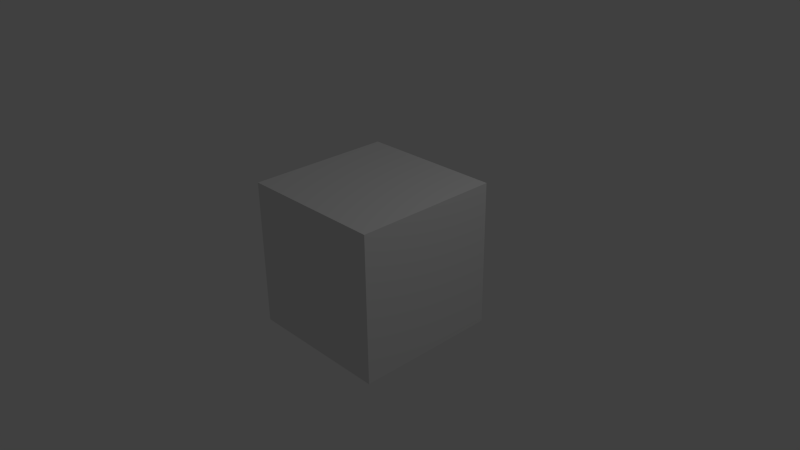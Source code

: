 # Source: montage.blend  (saved by Blender 2.72.0; exported with 4.5.12 LTS)
import bpy
from mathutils import Matrix  # noqa: F401  (used for matrix-valued properties, if any)

bpy.ops.wm.read_factory_settings(use_empty=True)
scene = bpy.context.scene
scene.name = 'Scene'

# ---- collections
col_collection_1 = bpy.data.collections.new('Collection 1'); scene.collection.children.link(col_collection_1)

# ---- materials (node trees are filled in below, after node groups)
mat_material = bpy.data.materials.new('Material')
mat_material.alpha_threshold = 0.0
mat_material.use_transparent_shadow = False
mat_material.roughness = 0.5
mat_material.line_color = (0.0, 0.0, 0.0, 1.0)

# ---- material node trees

# ---- world
world_world = bpy.data.worlds.new('World'); scene.world = world_world
world_world.color = (0.05088, 0.05088, 0.05088)
world_world.use_sun_shadow = False
world_world.sun_shadow_jitter_overblur = 0.0
world_world.cycles.sampling_method = 'MANUAL'
world_world.cycles.sample_map_resolution = 256

# ---- cameras
cam_camera = bpy.data.cameras.new('Camera')
cam_camera.clip_end = 100.0
cam_camera.lens = 35.0
cam_camera.sensor_width = 32.0
cam_camera.sensor_height = 18.0
cam_camera.ortho_scale = 7.314
cam_camera.dof.focus_distance = 0.0
cam_camera.dof.aperture_fstop = 128.0

# ---- lights
light_lamp = bpy.data.lights.new('Lamp', 'POINT')
light_lamp.transmission_factor = 0.0
light_lamp.cutoff_distance = 30.0
light_lamp.energy = 100.0
light_lamp.shadow_buffer_clip_start = 1.001
light_lamp.shadow_soft_size = 0.1
light_lamp.shadow_maximum_resolution = 0.006
light_lamp.use_absolute_resolution = True
light_lamp.cycles.use_multiple_importance_sampling = False

# ---- meshes
me_cube = bpy.data.meshes.new('Cube')
me_cube.from_pydata([(1.0, 1.0, -1.0), (1.0, -1.0, -1.0), (-1.0, -1.0, -1.0), (-1.0, 1.0, -1.0), (1.0, 1.0, 1.0), (1.0, -1.0, 1.0), (-1.0, -1.0, 1.0), (-1.0, 1.0, 1.0)], [], [(0, 1, 2, 3), (4, 7, 6, 5), (0, 4, 5, 1), (1, 5, 6, 2), (2, 6, 7, 3), (4, 0, 3, 7)])
me_cube.materials.append(mat_material)
me_cube.use_remesh_preserve_volume = False
me_cube.use_remesh_preserve_attributes = False
me_cube.use_mirror_vertex_groups = False
me_cube.update()

# ---- objects
ob_cube = bpy.data.objects.new('Cube', me_cube)
ob_lamp = bpy.data.objects.new('Lamp', light_lamp)
ob_camera = bpy.data.objects.new('Camera', cam_camera)

# ---- transforms, parenting, visibility, modifiers, constraints
ob_cube.location = (0.0, 0.0, 0.0)
ob_cube.lock_rotations_4d = False
ob_cube.empty_display_type = 'ARROWS'
ob_cube.lineart.crease_threshold = 0.0
ob_lamp.location = (4.076, 1.005, 5.904)
ob_lamp.rotation_euler = (0.6503, 0.05522, 1.866)
ob_lamp.lock_rotations_4d = False
ob_lamp.empty_display_type = 'ARROWS'
ob_lamp.color = (0.0, 0.0, 0.0, 0.0)
ob_lamp.lineart.crease_threshold = 0.0
ob_camera.location = (7.481, -6.508, 5.344)
ob_camera.rotation_euler = (1.109, 0.01082, 0.8149)
ob_camera.lock_rotations_4d = False
ob_camera.empty_display_type = 'ARROWS'
ob_camera.color = (0.0, 0.0, 0.0, 0.0)
ob_camera.display_type = 'WIRE'
ob_camera.lineart.crease_threshold = 0.0

# ---- collection membership
col_collection_1.objects.link(ob_cube)
col_collection_1.objects.link(ob_lamp)
col_collection_1.objects.link(ob_camera)

# ---- scene / render settings (as saved in the file)
scene.camera = ob_camera
scene.frame_start = 2835; scene.frame_end = 3070; scene.frame_set(2733)
scene.render.engine = 'BLENDER_EEVEE_NEXT'
scene.render.resolution_percentage = 50
scene.render.dither_intensity = 0.0
scene.cycles.use_denoising = False
scene.cycles.samples = 10
scene.cycles.sampling_pattern = 'TABULATED_SOBOL'
scene.cycles.light_sampling_threshold = 0.0
scene.cycles.use_adaptive_sampling = False
scene.cycles.use_light_tree = False
scene.cycles.blur_glossy = 0.0
scene.cycles.pixel_filter_type = 'GAUSSIAN'
scene.cycles.sample_clamp_indirect = 0.0
scene.view_settings.view_transform = 'Standard'
bpy.context.view_layer.update()
